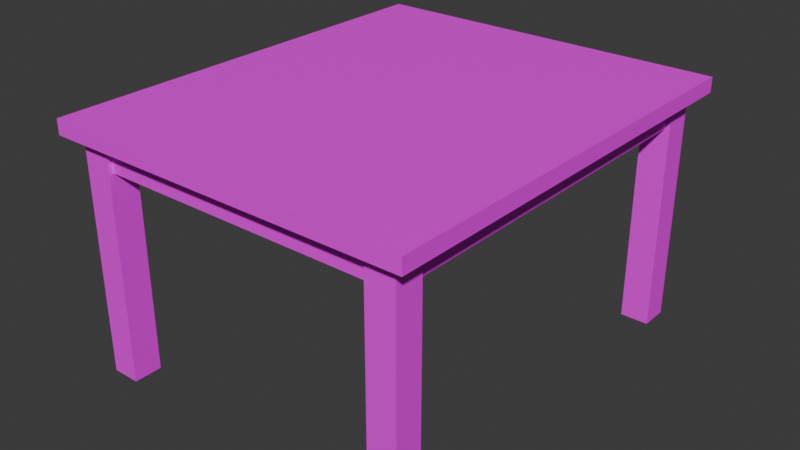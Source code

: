 # Source: Table.blend  (saved by Blender 4.5.90; exported with 4.5.12 LTS)
import bpy
from mathutils import Matrix  # noqa: F401  (used for matrix-valued properties, if any)

bpy.ops.wm.read_factory_settings(use_empty=True)
scene = bpy.context.scene
scene.name = 'Scene'

# ---- collections
col_collection = bpy.data.collections.new('Collection'); scene.collection.children.link(col_collection)

# ---- images (referenced by path relative to the original .blend; pixels are not part of the script)
import os
ASSET_DIR = os.environ.get("B2B_ASSET_DIR", "")  # directory of the original .blend (textures are referenced by path, not embedded)
HERE = os.path.dirname(os.path.abspath(__file__))  # packed textures are extracted next to this script under _unpacked/

def load_image(name, relpath, width, height, colorspace="sRGB"):
    """Load a texture the original file referenced (path relative to the .blend, or extracted next to this script)."""
    p = next((c for c in (os.path.join(HERE, relpath), os.path.join(ASSET_DIR, relpath)) if relpath and os.path.exists(c)), "")
    if p:
        img = bpy.data.images.load(p, check_existing=True)
        img.name = name
    else:  # same state as the original file: an image datablock whose file is absent (Cycles renders it pink)
        img = bpy.data.images.new(name, width, height)
        img.source = "FILE"
        img.filepath = "//" + (relpath or name)
    img.colorspace_settings.name = colorspace
    return img
img_wood_cabinet_worn_long_diff_4k_jpg = load_image('wood_cabinet_worn_long_diff_4k.jpg', 'wood_cabinet_worn_long_4k.blend/textures/wood_cabinet_worn_long_diff_4k.jpg', 1024, 1024, 'sRGB')

# ---- materials (node trees are filled in below, after node groups)
mat_material = bpy.data.materials.new('Material')
mat_material.alpha_threshold = 0.0
mat_material.roughness = 0.5
mat_material.line_color = (0.0, 0.0, 0.0, 1.0)

# ---- material node trees
mat_material.use_nodes = True; mat_material.node_tree.nodes.clear()
_N = mat_material.node_tree.nodes; _L = mat_material.node_tree.links
n0 = _N.new('ShaderNodeOutputMaterial'); n0.name = 'Material Output'; n0.location = (200, 100)
n1 = _N.new('ShaderNodeBsdfPrincipled'); n1.name = 'Principled BSDF'; n1.location = (-200, 100)
n1.inputs[3].default_value = 1.45
n2 = _N.new('ShaderNodeTexImage'); n2.name = 'Image Texture'; n2.location = (-490, 80)
n2.image = img_wood_cabinet_worn_long_diff_4k_jpg
_L.new(n1.outputs[0], n0.inputs[0])
_L.new(n2.outputs[0], n1.inputs[0])
n0.is_active_output = True

# ---- world
world_world = bpy.data.worlds.new('World'); scene.world = world_world
world_world.use_nodes = True; world_world.node_tree.nodes.clear()
_N = world_world.node_tree.nodes; _L = world_world.node_tree.links
n0 = _N.new('ShaderNodeOutputWorld'); n0.name = 'World Output'; n0.location = (200, 100)
n1 = _N.new('ShaderNodeBackground'); n1.name = 'Background'; n1.location = (-200, 100)
n1.inputs[0].default_value = (0.05088, 0.05088, 0.05088, 1.0)
_L.new(n1.outputs[0], n0.inputs[0])
n0.is_active_output = True
world_world.color = (0.05088, 0.05088, 0.05088)
world_world.sun_shadow_jitter_overblur = 0.0

# ---- meshes
me_cube = bpy.data.meshes.new('Cube')
me_cube.from_pydata([(3.986, 4.741, 0.1625), (3.986, 4.741, -0.1625), (0.0, 4.741, -0.1625), (0.0, 4.741, 0.1625), (0.0, 4.741, -0.1625), (3.986, 0.0, 0.1625), (3.986, 0.0, -0.1625), (0.0, 0.0, 0.1625), (0.0, 0.0, -0.1625), (1.993, 4.741, 0.1625), (1.993, 0.0, 0.1625), (3.986, 2.305, 0.1625), (0.0, 2.305, 0.1625), (1.993, 2.305, 0.1625), (3.644, 4.741, -0.1625), (3.028, 4.741, -0.1625), (3.037, 4.741, -0.09008), (3.028, 0.0, -0.1625), (3.644, 0.0, -0.1625), (3.986, 3.849, -0.1625), (3.986, 4.465, -0.1625), (3.986, 3.853, -0.1092), (0.0, 4.465, -0.1625), (0.0, 3.849, -0.1625), (3.644, 3.849, -0.1625), (3.028, 3.849, -0.1625), (3.028, 4.465, -0.1625), (3.644, 4.465, -0.1625), (0.0, 4.368, -0.1625), (0.0, 3.945, -0.1625), (3.028, 3.945, -0.1625), (3.028, 4.368, -0.1625), (3.644, 4.368, -0.1625), (3.644, 3.945, -0.1625), (3.986, 3.945, -0.1625), (3.986, 4.368, -0.1625), (3.547, 4.741, -0.1625), (3.125, 4.741, -0.1625), (3.125, 3.849, -0.1625), (3.547, 3.849, -0.1625), (3.547, 4.465, -0.1625), (3.125, 4.465, -0.1625), (3.125, 0.0, -0.1625), (3.547, 0.0, -0.1625), (3.125, 4.368, -5.215), (3.125, 3.945, -5.215), (3.547, 3.945, -5.215), (3.547, 4.368, -5.215), (3.644, 4.368, -0.7611), (3.644, 3.945, -0.7611), (3.547, 0.0, -0.7611), (3.125, 0.0, -0.7611), (3.125, 3.849, -0.7611), (3.547, 3.849, -0.7611), (3.547, 4.465, -0.7611), (3.125, 4.465, -0.7611), (3.028, 3.945, -0.7611), (3.028, 4.368, -0.7611), (0.0, 3.945, -0.7611), (0.0, 4.368, -0.7611), (3.644, 4.465, -0.7611), (3.028, 3.849, -0.7611), (3.644, 3.849, -0.7611), (3.028, 4.465, -0.7611), (3.644, 4.368, -0.7611), (3.644, 3.945, -0.7611), (3.125, 3.849, -0.7611), (3.547, 3.849, -0.7611), (3.547, 4.465, -0.7611), (3.125, 4.465, -0.7611), (3.028, 3.945, -0.7611), (3.028, 4.368, -0.7611), (3.644, 4.465, -0.7611), (3.028, 3.849, -0.7611), (3.644, 3.849, -0.7611), (3.028, 4.465, -0.7611), (3.644, 4.368, -5.215), (3.644, 3.945, -5.215), (3.125, 3.849, -5.215), (3.547, 3.849, -5.215), (3.547, 4.465, -5.215), (3.125, 4.465, -5.215), (3.028, 3.945, -5.215), (3.028, 4.368, -5.215), (3.644, 4.465, -5.215), (3.028, 3.849, -5.215), (3.644, 3.849, -5.215), (3.028, 4.465, -5.215), (3.547, 1.924, -0.7611)], [(2, 4)], [(13, 12, 7, 10), (11, 13, 10, 5), (0, 9, 13, 11), (9, 3, 12, 13), (2, 15, 26, 22), (2, 3, 9, 16, 15), (14, 1, 20, 27), (14, 16, 9, 0, 1), (23, 25, 17, 8), (24, 19, 6, 18), (1, 0, 11, 21, 20), (19, 21, 11, 5, 6), (32, 33, 49, 48), (31, 26, 63, 57), (28, 31, 57, 59), (41, 37, 36, 40), (41, 40, 54, 55), (24, 39, 53, 62), (32, 35, 34, 33), (39, 43, 50, 88, 53), (33, 24, 62, 49), (25, 30, 56, 61), (42, 38, 52, 51), (38, 25, 61, 52), (40, 27, 60, 54), (31, 28, 22, 26), (25, 23, 29, 30), (35, 32, 27, 20), (19, 24, 33, 34), (19, 34, 35, 20, 21), (37, 41, 26, 15), (14, 27, 40, 36), (14, 36, 37, 15, 16), (38, 42, 17, 25), (24, 18, 43, 39), (52, 61, 73, 66), (62, 53, 67, 74), (51, 52, 53, 88, 50), (54, 60, 72, 68), (59, 57, 56, 58), (53, 52, 66, 67), (49, 62, 74, 65), (56, 57, 71, 70), (63, 55, 69, 75), (60, 48, 64, 72), (48, 49, 65, 64), (30, 29, 58, 56), (26, 41, 55, 63), (27, 32, 48, 60), (66, 73, 85, 78), (74, 67, 79, 86), (67, 66, 78, 79), (68, 72, 84, 80), (65, 74, 86, 77), (75, 69, 81, 87), (72, 64, 76, 84), (70, 71, 83, 82), (73, 70, 82, 85), (57, 63, 75, 71), (55, 54, 68, 69), (61, 56, 70, 73), (46, 45, 44, 47), (47, 76, 77, 46), (83, 44, 45, 82), (44, 81, 80, 47), (78, 45, 46, 79), (76, 47, 80, 84), (78, 85, 82, 45), (86, 79, 46, 77), (44, 83, 87, 81), (69, 68, 80, 81), (71, 75, 87, 83), (64, 65, 77, 76)])
_uv = me_cube.uv_layers.new(name='UVMap')
_uv.uv.foreach_set('vector', [0.3751, 0.09841, 0.1898, 0.09841, 0.1898, -0.3303, 0.3751, -0.3303, 0.5605, 0.09841, 0.3751, 0.09841, 0.3751, -0.3303, 0.5605, -0.3303, 0.5605, 0.5514, 0.3751, 0.5514, 0.3751, 0.09841, 0.5605, 0.09841, 0.3751, 0.5514, 0.1898, 0.5514, 0.1898, 0.09841, 0.3751, 0.09841, 0.1898, 0.5514, 0.4714, 0.5514, 0.4714, 0.5, 0.1898, 0.5, 0.1898, 1.025, 0.1898, 1.086, 0.3751, 1.086, 0.4722, 1.039, 0.4714, 1.025, 0.5286, 0.5514, 0.5605, 0.5514, 0.5605, 0.5, 0.5286, 0.5, 0.5286, 1.025, 0.4722, 1.039, 0.3751, 1.086, 0.5605, 1.086, 0.5605, 1.025, 0.1898, 0.3854, 0.4714, 0.3854, 0.4714, -0.3303, 0.1898, -0.3303, 0.5286, 0.3854, 0.5605, 0.3854, 0.5605, -0.3303, 0.5286, -0.3303, 0.5257, 1.025, 0.5257, 1.086, 0.2992, 1.086, 0.4431, 1.035, 0.5, 1.025, 0.4427, 1.025, 0.4431, 1.035, 0.2992, 1.086, 0.08483, 1.086, 0.08483, 1.025, 0.491, 1.025, 0.4517, 1.025, 0.4517, 0.9141, 0.491, 0.9141, 0.491, 1.025, 0.5, 1.025, 0.5, 0.9141, 0.491, 0.9141, 0.1898, 1.025, 0.4714, 1.025, 0.4714, 0.9141, 0.1898, 0.9141, 0.4804, 0.5, 0.4804, 0.5514, 0.5196, 0.5514, 0.5196, 0.5, 0.4804, 1.025, 0.5196, 1.025, 0.5196, 0.9141, 0.4804, 0.9141, 0.5286, 1.025, 0.5196, 1.025, 0.5196, 0.9141, 0.5286, 0.9141, 0.5286, 0.482, 0.5605, 0.482, 0.5605, 0.4034, 0.5286, 0.4034, 0.4427, 1.025, 0.08483, 1.025, 0.08483, 0.9141, 0.2638, 0.9141, 0.4427, 0.9141, 0.4517, 1.025, 0.4427, 1.025, 0.4427, 0.9141, 0.4517, 0.9141, 0.4427, 1.025, 0.4517, 1.025, 0.4517, 0.9141, 0.4427, 0.9141, 0.08483, 1.025, 0.4427, 1.025, 0.4427, 0.9141, 0.08483, 0.9141, 0.4804, 1.025, 0.4714, 1.025, 0.4714, 0.9141, 0.4804, 0.9141, 0.5196, 1.025, 0.5286, 1.025, 0.5286, 0.9141, 0.5196, 0.9141, 0.4714, 0.482, 0.1898, 0.482, 0.1898, 0.5, 0.4714, 0.5, 0.4714, 0.3854, 0.1898, 0.3854, 0.1898, 0.4034, 0.4714, 0.4034, 0.5605, 0.482, 0.5286, 0.482, 0.5286, 0.5, 0.5605, 0.5, 0.5605, 0.3854, 0.5286, 0.3854, 0.5286, 0.4034, 0.5605, 0.4034, 0.4427, 1.025, 0.4517, 1.025, 0.491, 1.025, 0.5, 1.025, 0.4431, 1.035, 0.4804, 0.5514, 0.4804, 0.5, 0.4714, 0.5, 0.4714, 0.5514, 0.5286, 0.5514, 0.5286, 0.5, 0.5196, 0.5, 0.5196, 0.5514, 0.5286, 1.025, 0.5196, 1.025, 0.4804, 1.025, 0.4714, 1.025, 0.4722, 1.039, 0.4804, 0.3854, 0.4804, -0.3303, 0.4714, -0.3303, 0.4714, 0.3854, 0.5286, 0.3854, 0.5286, -0.3303, 0.5196, -0.3303, 0.5196, 0.3854, 0.4804, 0.3854, 0.4714, 0.3854, 0.4714, 0.3854, 0.4804, 0.3854, 0.5286, 0.3854, 0.5196, 0.3854, 0.5196, 0.3854, 0.5286, 0.3854, 0.4804, -0.3303, 0.4804, 0.3854, 0.5196, 0.3854, 0.5196, 0.02754, 0.5196, -0.3303, 0.5196, 0.5, 0.5286, 0.5, 0.5286, 0.5, 0.5196, 0.5, 0.1898, 0.482, 0.4714, 0.482, 0.4714, 0.4034, 0.1898, 0.4034, 0.5196, 0.3854, 0.4804, 0.3854, 0.4804, 0.3854, 0.5196, 0.3854, 0.5286, 0.4034, 0.5286, 0.3854, 0.5286, 0.3854, 0.5286, 0.4034, 0.4714, 0.4034, 0.4714, 0.482, 0.4714, 0.482, 0.4714, 0.4034, 0.4714, 0.5, 0.4804, 0.5, 0.4804, 0.5, 0.4714, 0.5, 0.5286, 0.5, 0.5286, 0.482, 0.5286, 0.482, 0.5286, 0.5, 0.5286, 0.482, 0.5286, 0.4034, 0.5286, 0.4034, 0.5286, 0.482, 0.4714, 1.025, 0.1898, 1.025, 0.1898, 0.9141, 0.4714, 0.9141, 0.4714, 1.025, 0.4804, 1.025, 0.4804, 0.9141, 0.4714, 0.9141, 0.5, 1.025, 0.491, 1.025, 0.491, 0.9141, 0.5, 0.9141, 0.4804, 0.9141, 0.4714, 0.9141, 0.4714, 0.08588, 0.4804, 0.08588, 0.5286, 0.9141, 0.5196, 0.9141, 0.5196, 0.08588, 0.5286, 0.08588, 0.5196, 0.9141, 0.4804, 0.9141, 0.4804, 0.08588, 0.5196, 0.08588, 0.5196, 0.9141, 0.5286, 0.9141, 0.5286, 0.08588, 0.5196, 0.08588, 0.4517, 0.9141, 0.4427, 0.9141, 0.4427, 0.08588, 0.4517, 0.08588, 0.4714, 0.9141, 0.4804, 0.9141, 0.4804, 0.08588, 0.4714, 0.08588, 0.5, 0.9141, 0.491, 0.9141, 0.491, 0.08588, 0.5, 0.08588, 0.4517, 0.9141, 0.491, 0.9141, 0.491, 0.08588, 0.4517, 0.08588, 0.4427, 0.9141, 0.4517, 0.9141, 0.4517, 0.08588, 0.4427, 0.08588, 0.4714, 0.482, 0.4714, 0.5, 0.4714, 0.5, 0.4714, 0.482, 0.4804, 0.5, 0.5196, 0.5, 0.5196, 0.5, 0.4804, 0.5, 0.4714, 0.3854, 0.4714, 0.4034, 0.4714, 0.4034, 0.4714, 0.3854, 0.5196, 0.4034, 0.4804, 0.4034, 0.4804, 0.482, 0.5196, 0.482, 0.5196, 0.482, 0.5286, 0.482, 0.5286, 0.4034, 0.5196, 0.4034, 0.4714, 0.482, 0.4804, 0.482, 0.4804, 0.4034, 0.4714, 0.4034, 0.4804, 0.482, 0.4804, 0.5, 0.5196, 0.5, 0.5196, 0.482, 0.4804, 0.3854, 0.4804, 0.4034, 0.5196, 0.4034, 0.5196, 0.3854, 0.5286, 0.482, 0.5196, 0.482, 0.5196, 0.5, 0.5286, 0.5, 0.4804, 0.3854, 0.4714, 0.3854, 0.4714, 0.4034, 0.4804, 0.4034, 0.5286, 0.3854, 0.5196, 0.3854, 0.5196, 0.4034, 0.5286, 0.4034, 0.4804, 0.482, 0.4714, 0.482, 0.4714, 0.5, 0.4804, 0.5, 0.4804, 0.9141, 0.5196, 0.9141, 0.5196, 0.08588, 0.4804, 0.08588, 0.491, 0.9141, 0.5, 0.9141, 0.5, 0.08588, 0.491, 0.08588, 0.491, 0.9141, 0.4517, 0.9141, 0.4517, 0.08588, 0.491, 0.08588])
me_cube.materials.append(mat_material)
me_cube.use_mirror_vertex_groups = False
me_cube.update()

# ---- objects
ob_cube = bpy.data.objects.new('Cube', me_cube)

# ---- transforms, parenting, visibility, modifiers, constraints
ob_cube.location = (0.0, 0.0, 4.526)
ob_cube.lock_rotations_4d = False
ob_cube.empty_display_type = 'ARROWS'
ob_cube.lineart.crease_threshold = 0.0
_m = ob_cube.modifiers.new('Mirror', 'MIRROR')
_m.use_clip = True
_m = ob_cube.modifiers.new('Mirror.001', 'MIRROR')
_m.use_axis = (False, True, False)
_m.use_clip = True

# ---- collection membership
col_collection.objects.link(ob_cube)

# ---- scene / render settings (as saved in the file)
scene.frame_start = 1; scene.frame_end = 250; scene.frame_set(1)
scene.render.engine = 'BLENDER_EEVEE_NEXT'
bpy.context.view_layer.update()

# ---- added for rendering (the .blend has no active camera and no usable light): camera, sun
cam_auto = bpy.data.cameras.new('AutoCamera')
cam_auto.lens = 50.0
cam_auto.sensor_width = 36.0
cam_auto.clip_end = 1000.0
ob_auto_camera = bpy.data.objects.new('AutoCamera', cam_auto)
scene.collection.objects.link(ob_auto_camera)
ob_auto_camera.location = (12.4954, -14.9944, 11.9963)
ob_auto_camera.rotation_euler = (1.09748, -7.21219e-08, 0.694738)
scene.camera = ob_auto_camera
light_auto_sun = bpy.data.lights.new('AutoSun', 'SUN')
light_auto_sun.energy = 3.0
light_auto_sun.angle = 0.0523599
ob_auto_sun = bpy.data.objects.new('AutoSun', light_auto_sun)
scene.collection.objects.link(ob_auto_sun)
ob_auto_sun.rotation_euler = (0.872665, 0.174533, 0.523599)
bpy.context.view_layer.update()
